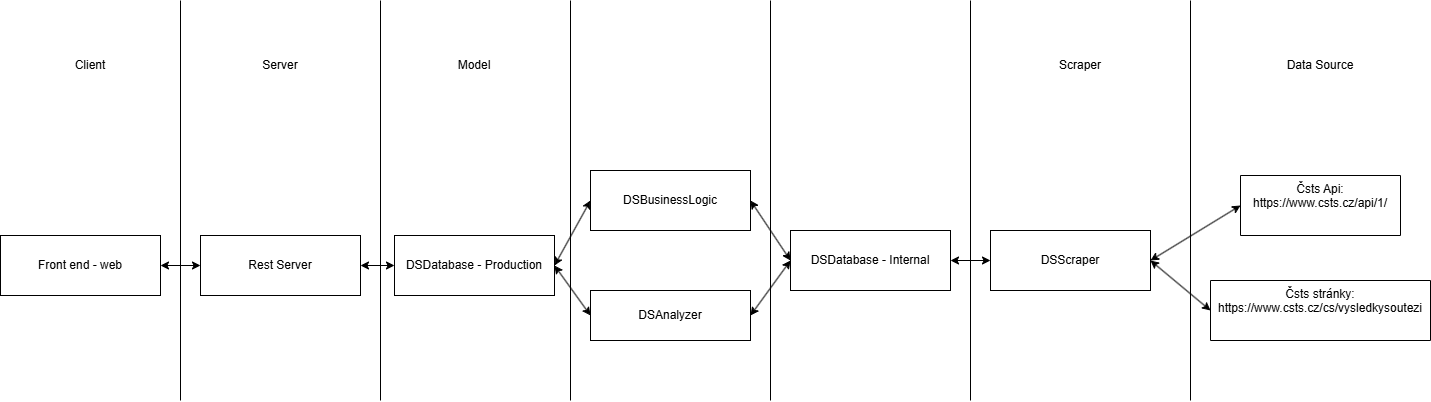

The diagram above was exported from draw.io. Its source (the exported page's mxGraphModel, read from the mxfile embedded in the PNG):
<mxGraphModel dx="892" dy="620" grid="1" gridSize="10" guides="1" tooltips="1" connect="1" arrows="0" fold="1" page="1" pageScale="1" pageWidth="827" pageHeight="1169" math="0" shadow="0">
  <root>
    <mxCell id="WIyWlLk6GJQsqaUBKTNV-0" />
    <mxCell id="WIyWlLk6GJQsqaUBKTNV-1" parent="WIyWlLk6GJQsqaUBKTNV-0" />
    <mxCell id="zkfFHV4jXpPFQw0GAbJ--17" value="Čsts Api:&#10;https://www.csts.cz/api/1/&#10;" style="swimlane;fontStyle=0;align=center;verticalAlign=top;childLayout=stackLayout;horizontal=1;startSize=60;horizontalStack=0;resizeParent=1;resizeLast=0;collapsible=1;marginBottom=0;rounded=0;shadow=0;strokeWidth=1;" parent="WIyWlLk6GJQsqaUBKTNV-1" vertex="1">
      <mxGeometry x="1260" y="175" width="160" height="60" as="geometry">
        <mxRectangle x="550" y="140" width="160" height="26" as="alternateBounds" />
      </mxGeometry>
    </mxCell>
    <mxCell id="L7X3rlgvU_Ros5DvifDq-8" style="edgeStyle=orthogonalEdgeStyle;rounded=0;orthogonalLoop=1;jettySize=auto;html=1;exitX=0.5;exitY=1;exitDx=0;exitDy=0;" parent="WIyWlLk6GJQsqaUBKTNV-1" source="zkfFHV4jXpPFQw0GAbJ--17" target="zkfFHV4jXpPFQw0GAbJ--17" edge="1">
      <mxGeometry relative="1" as="geometry" />
    </mxCell>
    <mxCell id="L7X3rlgvU_Ros5DvifDq-10" value="DSDatabase - Internal" style="rounded=0;whiteSpace=wrap;html=1;" parent="WIyWlLk6GJQsqaUBKTNV-1" vertex="1">
      <mxGeometry x="810" y="230" width="160" height="60" as="geometry" />
    </mxCell>
    <mxCell id="L7X3rlgvU_Ros5DvifDq-12" value="DSAnalyzer" style="rounded=0;whiteSpace=wrap;html=1;" parent="WIyWlLk6GJQsqaUBKTNV-1" vertex="1">
      <mxGeometry x="610" y="290" width="160" height="50" as="geometry" />
    </mxCell>
    <mxCell id="L7X3rlgvU_Ros5DvifDq-14" value="DSScraper" style="rounded=0;whiteSpace=wrap;html=1;" parent="WIyWlLk6GJQsqaUBKTNV-1" vertex="1">
      <mxGeometry x="1010" y="230" width="160" height="60" as="geometry" />
    </mxCell>
    <mxCell id="L7X3rlgvU_Ros5DvifDq-17" value="Čsts stránky:&#10;https://www.csts.cz/cs/vysledkysoutezi" style="swimlane;fontStyle=0;align=center;verticalAlign=top;childLayout=stackLayout;horizontal=1;startSize=60;horizontalStack=0;resizeParent=1;resizeLast=0;collapsible=1;marginBottom=0;rounded=0;shadow=0;strokeWidth=1;" parent="WIyWlLk6GJQsqaUBKTNV-1" vertex="1">
      <mxGeometry x="1230" y="280" width="220" height="60" as="geometry">
        <mxRectangle x="550" y="140" width="160" height="26" as="alternateBounds" />
      </mxGeometry>
    </mxCell>
    <mxCell id="L7X3rlgvU_Ros5DvifDq-28" value="Front end - web" style="rounded=0;whiteSpace=wrap;html=1;" parent="WIyWlLk6GJQsqaUBKTNV-1" vertex="1">
      <mxGeometry x="20" y="235" width="160" height="60" as="geometry" />
    </mxCell>
    <mxCell id="L7X3rlgvU_Ros5DvifDq-39" value="DSBusinessLogic" style="rounded=0;whiteSpace=wrap;html=1;" parent="WIyWlLk6GJQsqaUBKTNV-1" vertex="1">
      <mxGeometry x="610" y="170" width="160" height="60" as="geometry" />
    </mxCell>
    <mxCell id="WM8BzZ153V-bKACHlE8Z-2" value="" style="endArrow=none;html=1;rounded=0;" parent="WIyWlLk6GJQsqaUBKTNV-1" edge="1">
      <mxGeometry width="50" height="50" relative="1" as="geometry">
        <mxPoint x="200" y="400" as="sourcePoint" />
        <mxPoint x="200" as="targetPoint" />
      </mxGeometry>
    </mxCell>
    <mxCell id="WM8BzZ153V-bKACHlE8Z-3" value="Rest Server" style="rounded=0;whiteSpace=wrap;html=1;" parent="WIyWlLk6GJQsqaUBKTNV-1" vertex="1">
      <mxGeometry x="220" y="235" width="160" height="60" as="geometry" />
    </mxCell>
    <mxCell id="WM8BzZ153V-bKACHlE8Z-4" value="" style="endArrow=none;html=1;rounded=0;" parent="WIyWlLk6GJQsqaUBKTNV-1" edge="1">
      <mxGeometry width="50" height="50" relative="1" as="geometry">
        <mxPoint x="590" y="400" as="sourcePoint" />
        <mxPoint x="590" as="targetPoint" />
      </mxGeometry>
    </mxCell>
    <mxCell id="WM8BzZ153V-bKACHlE8Z-5" value="" style="endArrow=none;html=1;rounded=0;" parent="WIyWlLk6GJQsqaUBKTNV-1" edge="1">
      <mxGeometry width="50" height="50" relative="1" as="geometry">
        <mxPoint x="790" y="400" as="sourcePoint" />
        <mxPoint x="790" as="targetPoint" />
      </mxGeometry>
    </mxCell>
    <mxCell id="WM8BzZ153V-bKACHlE8Z-6" value="Client" style="text;html=1;align=center;verticalAlign=middle;whiteSpace=wrap;rounded=0;" parent="WIyWlLk6GJQsqaUBKTNV-1" vertex="1">
      <mxGeometry x="80" y="50" width="60" height="30" as="geometry" />
    </mxCell>
    <mxCell id="WM8BzZ153V-bKACHlE8Z-7" value="Server" style="text;html=1;align=center;verticalAlign=middle;whiteSpace=wrap;rounded=0;" parent="WIyWlLk6GJQsqaUBKTNV-1" vertex="1">
      <mxGeometry x="270" y="50" width="60" height="30" as="geometry" />
    </mxCell>
    <mxCell id="WM8BzZ153V-bKACHlE8Z-9" value="Model" style="text;html=1;align=center;verticalAlign=middle;whiteSpace=wrap;rounded=0;" parent="WIyWlLk6GJQsqaUBKTNV-1" vertex="1">
      <mxGeometry x="464" y="50" width="60" height="30" as="geometry" />
    </mxCell>
    <mxCell id="WM8BzZ153V-bKACHlE8Z-10" value="" style="endArrow=none;html=1;rounded=0;" parent="WIyWlLk6GJQsqaUBKTNV-1" edge="1">
      <mxGeometry width="50" height="50" relative="1" as="geometry">
        <mxPoint x="990" y="400" as="sourcePoint" />
        <mxPoint x="990" as="targetPoint" />
      </mxGeometry>
    </mxCell>
    <mxCell id="WM8BzZ153V-bKACHlE8Z-11" value="" style="endArrow=none;html=1;rounded=0;" parent="WIyWlLk6GJQsqaUBKTNV-1" edge="1">
      <mxGeometry width="50" height="50" relative="1" as="geometry">
        <mxPoint x="1210" y="400" as="sourcePoint" />
        <mxPoint x="1210" as="targetPoint" />
      </mxGeometry>
    </mxCell>
    <mxCell id="WM8BzZ153V-bKACHlE8Z-12" value="Scraper" style="text;html=1;align=center;verticalAlign=middle;whiteSpace=wrap;rounded=0;" parent="WIyWlLk6GJQsqaUBKTNV-1" vertex="1">
      <mxGeometry x="1070" y="50" width="60" height="30" as="geometry" />
    </mxCell>
    <mxCell id="WM8BzZ153V-bKACHlE8Z-13" value="Data Source" style="text;html=1;align=center;verticalAlign=middle;whiteSpace=wrap;rounded=0;" parent="WIyWlLk6GJQsqaUBKTNV-1" vertex="1">
      <mxGeometry x="1300" y="50" width="80" height="30" as="geometry" />
    </mxCell>
    <mxCell id="_oGKFJQwNx9AuuMZ_kJU-0" value="" style="endArrow=classic;startArrow=classic;html=1;rounded=0;entryX=0;entryY=0.5;entryDx=0;entryDy=0;exitX=1;exitY=0.5;exitDx=0;exitDy=0;" parent="WIyWlLk6GJQsqaUBKTNV-1" source="L7X3rlgvU_Ros5DvifDq-28" target="WM8BzZ153V-bKACHlE8Z-3" edge="1">
      <mxGeometry width="50" height="50" relative="1" as="geometry">
        <mxPoint x="170" y="310" as="sourcePoint" />
        <mxPoint x="220" y="260" as="targetPoint" />
      </mxGeometry>
    </mxCell>
    <mxCell id="_oGKFJQwNx9AuuMZ_kJU-3" value="" style="endArrow=classic;startArrow=classic;html=1;rounded=0;exitX=1;exitY=0.5;exitDx=0;exitDy=0;entryX=0;entryY=0.5;entryDx=0;entryDy=0;" parent="WIyWlLk6GJQsqaUBKTNV-1" source="L7X3rlgvU_Ros5DvifDq-12" target="L7X3rlgvU_Ros5DvifDq-10" edge="1">
      <mxGeometry width="50" height="50" relative="1" as="geometry">
        <mxPoint x="500" y="305" as="sourcePoint" />
        <mxPoint x="800" y="260" as="targetPoint" />
      </mxGeometry>
    </mxCell>
    <mxCell id="_oGKFJQwNx9AuuMZ_kJU-4" value="" style="endArrow=classic;startArrow=classic;html=1;rounded=0;exitX=1;exitY=0.5;exitDx=0;exitDy=0;entryX=0;entryY=0.5;entryDx=0;entryDy=0;" parent="WIyWlLk6GJQsqaUBKTNV-1" source="L7X3rlgvU_Ros5DvifDq-39" target="L7X3rlgvU_Ros5DvifDq-10" edge="1">
      <mxGeometry width="50" height="50" relative="1" as="geometry">
        <mxPoint x="780" y="325" as="sourcePoint" />
        <mxPoint x="820" y="270" as="targetPoint" />
      </mxGeometry>
    </mxCell>
    <mxCell id="_oGKFJQwNx9AuuMZ_kJU-5" value="" style="endArrow=classic;startArrow=classic;html=1;rounded=0;exitX=1;exitY=0.5;exitDx=0;exitDy=0;entryX=0;entryY=0.5;entryDx=0;entryDy=0;" parent="WIyWlLk6GJQsqaUBKTNV-1" source="L7X3rlgvU_Ros5DvifDq-10" target="L7X3rlgvU_Ros5DvifDq-14" edge="1">
      <mxGeometry width="50" height="50" relative="1" as="geometry">
        <mxPoint x="780" y="210" as="sourcePoint" />
        <mxPoint x="820" y="270" as="targetPoint" />
      </mxGeometry>
    </mxCell>
    <mxCell id="_oGKFJQwNx9AuuMZ_kJU-6" value="" style="endArrow=classic;startArrow=classic;html=1;rounded=0;exitX=1;exitY=0.5;exitDx=0;exitDy=0;entryX=0;entryY=0.5;entryDx=0;entryDy=0;" parent="WIyWlLk6GJQsqaUBKTNV-1" source="L7X3rlgvU_Ros5DvifDq-14" target="zkfFHV4jXpPFQw0GAbJ--17" edge="1">
      <mxGeometry width="50" height="50" relative="1" as="geometry">
        <mxPoint x="980" y="270" as="sourcePoint" />
        <mxPoint x="1020" y="270" as="targetPoint" />
      </mxGeometry>
    </mxCell>
    <mxCell id="_oGKFJQwNx9AuuMZ_kJU-7" value="" style="endArrow=classic;startArrow=classic;html=1;rounded=0;exitX=1;exitY=0.5;exitDx=0;exitDy=0;entryX=0;entryY=0.5;entryDx=0;entryDy=0;" parent="WIyWlLk6GJQsqaUBKTNV-1" source="L7X3rlgvU_Ros5DvifDq-14" target="L7X3rlgvU_Ros5DvifDq-17" edge="1">
      <mxGeometry width="50" height="50" relative="1" as="geometry">
        <mxPoint x="1180" y="270" as="sourcePoint" />
        <mxPoint x="1270" y="215" as="targetPoint" />
      </mxGeometry>
    </mxCell>
    <mxCell id="Kz5NYfJryiSnbtyBRzvs-0" value="" style="endArrow=none;html=1;rounded=0;" edge="1" parent="WIyWlLk6GJQsqaUBKTNV-1">
      <mxGeometry width="50" height="50" relative="1" as="geometry">
        <mxPoint x="400" y="400" as="sourcePoint" />
        <mxPoint x="400" as="targetPoint" />
      </mxGeometry>
    </mxCell>
    <mxCell id="Kz5NYfJryiSnbtyBRzvs-1" value="DSDatabase - Production" style="rounded=0;whiteSpace=wrap;html=1;" vertex="1" parent="WIyWlLk6GJQsqaUBKTNV-1">
      <mxGeometry x="414" y="235" width="160" height="60" as="geometry" />
    </mxCell>
    <mxCell id="Kz5NYfJryiSnbtyBRzvs-2" value="" style="endArrow=classic;startArrow=classic;html=1;rounded=0;exitX=0;exitY=0.5;exitDx=0;exitDy=0;entryX=1;entryY=0.5;entryDx=0;entryDy=0;" edge="1" parent="WIyWlLk6GJQsqaUBKTNV-1" source="L7X3rlgvU_Ros5DvifDq-39" target="Kz5NYfJryiSnbtyBRzvs-1">
      <mxGeometry width="50" height="50" relative="1" as="geometry">
        <mxPoint x="780" y="210" as="sourcePoint" />
        <mxPoint x="820" y="270" as="targetPoint" />
      </mxGeometry>
    </mxCell>
    <mxCell id="Kz5NYfJryiSnbtyBRzvs-3" value="" style="endArrow=classic;startArrow=classic;html=1;rounded=0;exitX=0;exitY=0.5;exitDx=0;exitDy=0;entryX=1;entryY=0.5;entryDx=0;entryDy=0;" edge="1" parent="WIyWlLk6GJQsqaUBKTNV-1" source="L7X3rlgvU_Ros5DvifDq-12" target="Kz5NYfJryiSnbtyBRzvs-1">
      <mxGeometry width="50" height="50" relative="1" as="geometry">
        <mxPoint x="620" y="210" as="sourcePoint" />
        <mxPoint x="584" y="245" as="targetPoint" />
      </mxGeometry>
    </mxCell>
    <mxCell id="Kz5NYfJryiSnbtyBRzvs-5" value="" style="endArrow=classic;startArrow=classic;html=1;rounded=0;exitX=1;exitY=0.5;exitDx=0;exitDy=0;entryX=0;entryY=0.5;entryDx=0;entryDy=0;" edge="1" parent="WIyWlLk6GJQsqaUBKTNV-1" source="WM8BzZ153V-bKACHlE8Z-3" target="Kz5NYfJryiSnbtyBRzvs-1">
      <mxGeometry width="50" height="50" relative="1" as="geometry">
        <mxPoint x="620" y="210" as="sourcePoint" />
        <mxPoint x="584" y="275" as="targetPoint" />
      </mxGeometry>
    </mxCell>
  </root>
</mxGraphModel>